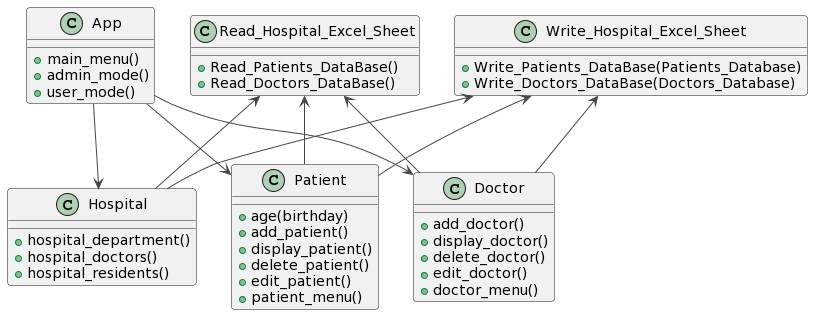

The diagram above was rendered by PlantUML. Its source (embedded in the PNG):
@startuml
!theme vibrant
App --> Hospital
App --> Patient
App --> Doctor
Read_Hospital_Excel_Sheet <-- Hospital
Read_Hospital_Excel_Sheet <-- Doctor
Read_Hospital_Excel_Sheet <-- Patient
Write_Hospital_Excel_Sheet <-- Hospital
Write_Hospital_Excel_Sheet <-- Doctor
Write_Hospital_Excel_Sheet <-- Patient
App : +main_menu()
App : +admin_mode()
App : +user_mode()
Hospital : +hospital_department()
Hospital : +hospital_doctors()
Hospital : +hospital_residents()
Doctor : +add_doctor()
Doctor : +display_doctor()
Doctor : +delete_doctor()
Doctor : +edit_doctor()
Doctor : +doctor_menu()
Patient : +age(birthday)
Patient : +add_patient()
Patient : +display_patient()
Patient : +delete_patient()
Patient : +edit_patient()
Patient : +patient_menu()
Read_Hospital_Excel_Sheet : +Read_Patients_DataBase()
Read_Hospital_Excel_Sheet : +Read_Doctors_DataBase()
Write_Hospital_Excel_Sheet : +Write_Patients_DataBase(Patients_Database)
Write_Hospital_Excel_Sheet : +Write_Doctors_DataBase(Doctors_Database)
@enduml